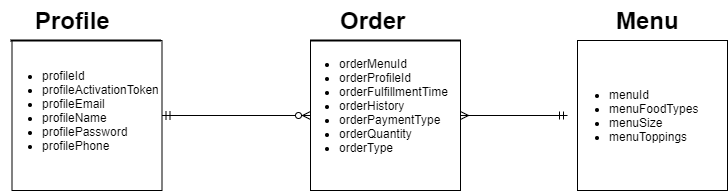

The diagram above was exported from draw.io. Its source (the exported page's mxGraphModel, read from the mxfile embedded in the PNG):
<mxGraphModel dx="854" dy="419" grid="1" gridSize="10" guides="1" tooltips="1" connect="1" arrows="1" fold="1" page="1" pageScale="1" pageWidth="1100" pageHeight="850" background="#ffffff" math="0" shadow="0">
  <root>
    <mxCell id="0" />
    <mxCell id="1" parent="0" />
    <mxCell id="3t-Xa7lQhSkYDczdCUeK-25" style="edgeStyle=orthogonalEdgeStyle;rounded=0;orthogonalLoop=1;jettySize=auto;html=1;entryX=0;entryY=0.5;entryDx=0;entryDy=0;startArrow=ERmandOne;startFill=0;endArrow=ERzeroToMany;endFill=1;" parent="1" source="3t-Xa7lQhSkYDczdCUeK-5" target="3t-Xa7lQhSkYDczdCUeK-18" edge="1">
      <mxGeometry relative="1" as="geometry" />
    </mxCell>
    <mxCell id="3t-Xa7lQhSkYDczdCUeK-5" value="&lt;span style=&quot;font-family: &amp;#34;helvetica&amp;#34; , &amp;#34;arial&amp;#34; , sans-serif ; font-size: 0px&quot;&gt;%3CmxGraphModel%3E%3Croot%3E%3CmxCell%20id%3D%220%22%2F%3E%3CmxCell%20id%3D%221%22%20parent%3D%220%22%2F%3E%3CmxCell%20id%3D%222%22%20value%3D%22Profile%22%20style%3D%22text%3BstrokeColor%3Dnone%3BfillColor%3Dnone%3Bhtml%3D1%3BfontSize%3D24%3BfontStyle%3D1%3BverticalAlign%3Dmiddle%3Balign%3Dcenter%3B%22%20vertex%3D%221%22%20parent%3D%221%22%3E%3CmxGeometry%20x%3D%22348%22%20y%3D%22100%22%20width%3D%22100%22%20height%3D%2240%22%20as%3D%22geometry%22%2F%3E%3C%2FmxCell%3E%3C%2Froot%3E%3C%2FmxGraphModel%3E&lt;/span&gt;" style="whiteSpace=wrap;html=1;aspect=fixed;align=left;" parent="1" vertex="1">
      <mxGeometry x="324.5" y="100" width="150" height="150" as="geometry" />
    </mxCell>
    <mxCell id="3t-Xa7lQhSkYDczdCUeK-15" value="" style="line;strokeWidth=2;html=1;" parent="1" vertex="1">
      <mxGeometry x="323" y="95" width="150" height="10" as="geometry" />
    </mxCell>
    <mxCell id="ueE-VPMu6LpZ0ITKXnvV-12" style="edgeStyle=orthogonalEdgeStyle;rounded=0;orthogonalLoop=1;jettySize=auto;html=1;entryX=0;entryY=0.5;entryDx=0;entryDy=0;startArrow=ERmany;startFill=0;endArrow=ERmandOne;endFill=0;" parent="1" source="3t-Xa7lQhSkYDczdCUeK-18" target="ueE-VPMu6LpZ0ITKXnvV-11" edge="1">
      <mxGeometry relative="1" as="geometry" />
    </mxCell>
    <mxCell id="3t-Xa7lQhSkYDczdCUeK-18" value="" style="whiteSpace=wrap;html=1;aspect=fixed;align=left;" parent="1" vertex="1">
      <mxGeometry x="623" y="100" width="150" height="150" as="geometry" />
    </mxCell>
    <mxCell id="3t-Xa7lQhSkYDczdCUeK-19" value="" style="line;strokeWidth=2;html=1;" parent="1" vertex="1">
      <mxGeometry x="623" y="95" width="150" height="10" as="geometry" />
    </mxCell>
    <mxCell id="3t-Xa7lQhSkYDczdCUeK-28" value="Profile" style="text;strokeColor=none;fillColor=none;html=1;fontSize=24;fontStyle=1;verticalAlign=middle;align=center;" parent="1" vertex="1">
      <mxGeometry x="335" y="60" width="100" height="40" as="geometry" />
    </mxCell>
    <mxCell id="3t-Xa7lQhSkYDczdCUeK-29" value="Order" style="text;strokeColor=none;fillColor=none;html=1;fontSize=24;fontStyle=1;verticalAlign=middle;align=center;" parent="1" vertex="1">
      <mxGeometry x="635" y="60" width="100" height="40" as="geometry" />
    </mxCell>
    <mxCell id="3t-Xa7lQhSkYDczdCUeK-44" value="&lt;ul&gt;&lt;li&gt;profileId&lt;/li&gt;&lt;li&gt;profileActivationToken&lt;/li&gt;&lt;li&gt;profileEmail&lt;/li&gt;&lt;li&gt;profileName&lt;/li&gt;&lt;li&gt;profilePassword&lt;/li&gt;&lt;li&gt;profilePhone&lt;/li&gt;&lt;/ul&gt;" style="text;strokeColor=none;fillColor=none;html=1;whiteSpace=wrap;verticalAlign=middle;overflow=hidden;" parent="1" vertex="1">
      <mxGeometry x="313" y="100" width="160" height="140" as="geometry" />
    </mxCell>
    <mxCell id="3t-Xa7lQhSkYDczdCUeK-45" value="&lt;ul&gt;&lt;li&gt;orderMenuId&lt;/li&gt;&lt;li&gt;orderProfileId&lt;/li&gt;&lt;li&gt;orderFulfillmentTime&lt;/li&gt;&lt;li&gt;orderHistory&lt;/li&gt;&lt;li&gt;orderPaymentType&lt;/li&gt;&lt;li&gt;orderQuantity&lt;/li&gt;&lt;li&gt;orderType&lt;/li&gt;&lt;/ul&gt;" style="text;strokeColor=none;fillColor=none;html=1;whiteSpace=wrap;verticalAlign=middle;overflow=hidden;" parent="1" vertex="1">
      <mxGeometry x="610" y="90" width="160" height="150" as="geometry" />
    </mxCell>
    <mxCell id="ueE-VPMu6LpZ0ITKXnvV-8" value="" style="whiteSpace=wrap;html=1;aspect=fixed;align=left;" parent="1" vertex="1">
      <mxGeometry x="890" y="100" width="150" height="150" as="geometry" />
    </mxCell>
    <mxCell id="ueE-VPMu6LpZ0ITKXnvV-11" value="&lt;ul&gt;&lt;li&gt;menuId&lt;/li&gt;&lt;li&gt;menuFoodTypes&lt;/li&gt;&lt;li&gt;menuSize&lt;/li&gt;&lt;li&gt;menuToppings&lt;/li&gt;&lt;/ul&gt;" style="text;strokeColor=none;fillColor=none;html=1;whiteSpace=wrap;verticalAlign=middle;overflow=hidden;" parent="1" vertex="1">
      <mxGeometry x="880" y="110" width="160" height="130" as="geometry" />
    </mxCell>
    <mxCell id="ueE-VPMu6LpZ0ITKXnvV-13" value="Menu" style="text;strokeColor=none;fillColor=none;html=1;fontSize=24;fontStyle=1;verticalAlign=middle;align=center;" parent="1" vertex="1">
      <mxGeometry x="910" y="60" width="100" height="40" as="geometry" />
    </mxCell>
  </root>
</mxGraphModel>